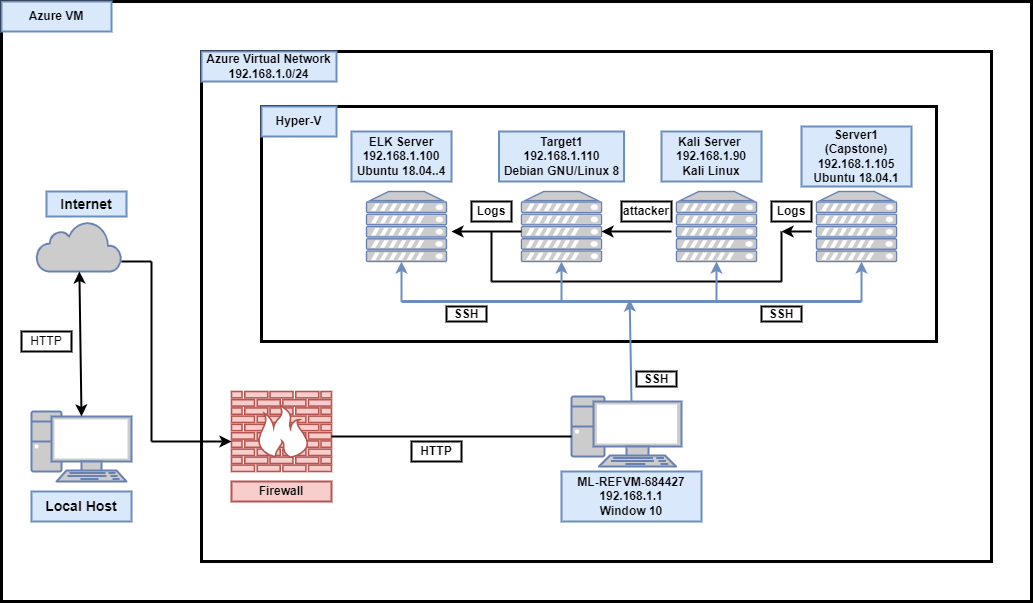

The diagram above was exported from draw.io. Its source (the exported page's mxGraphModel, read from the mxfile embedded in the PNG):
<mxGraphModel dx="1422" dy="705" grid="1" gridSize="10" guides="1" tooltips="1" connect="1" arrows="1" fold="1" page="1" pageScale="1" pageWidth="850" pageHeight="1100" math="0" shadow="0">
  <root>
    <mxCell id="0" />
    <mxCell id="1" parent="0" />
    <mxCell id="F3b_urv6jkBaMVmFVx8P-1" value="" style="rounded=0;whiteSpace=wrap;html=1;strokeWidth=3;" parent="1" vertex="1">
      <mxGeometry x="150" y="60" width="1030" height="600" as="geometry" />
    </mxCell>
    <mxCell id="F3b_urv6jkBaMVmFVx8P-2" value="" style="rounded=0;whiteSpace=wrap;html=1;strokeWidth=3;" parent="1" vertex="1">
      <mxGeometry x="350" y="110" width="790" height="510" as="geometry" />
    </mxCell>
    <mxCell id="F3b_urv6jkBaMVmFVx8P-3" value="" style="rounded=0;whiteSpace=wrap;html=1;strokeWidth=3;" parent="1" vertex="1">
      <mxGeometry x="410" y="165" width="675" height="235" as="geometry" />
    </mxCell>
    <mxCell id="F3b_urv6jkBaMVmFVx8P-4" value="" style="fontColor=#0066CC;verticalAlign=top;verticalLabelPosition=bottom;labelPosition=center;align=center;html=1;outlineConnect=0;fillColor=#CCCCCC;strokeColor=#6881B3;gradientColor=none;gradientDirection=north;strokeWidth=2;shape=mxgraph.networks.server;" parent="1" vertex="1">
      <mxGeometry x="965" y="250" width="80" height="70" as="geometry" />
    </mxCell>
    <mxCell id="F3b_urv6jkBaMVmFVx8P-5" value="" style="fontColor=#0066CC;verticalAlign=top;verticalLabelPosition=bottom;labelPosition=center;align=center;html=1;outlineConnect=0;fillColor=#CCCCCC;strokeColor=#6881B3;gradientColor=none;gradientDirection=north;strokeWidth=2;shape=mxgraph.networks.server;" parent="1" vertex="1">
      <mxGeometry x="825" y="250" width="80" height="70" as="geometry" />
    </mxCell>
    <mxCell id="F3b_urv6jkBaMVmFVx8P-6" value="" style="fontColor=#0066CC;verticalAlign=top;verticalLabelPosition=bottom;labelPosition=center;align=center;html=1;outlineConnect=0;fillColor=#CCCCCC;strokeColor=#6881B3;gradientColor=none;gradientDirection=north;strokeWidth=2;shape=mxgraph.networks.server;" parent="1" vertex="1">
      <mxGeometry x="670" y="250" width="80" height="70" as="geometry" />
    </mxCell>
    <mxCell id="F3b_urv6jkBaMVmFVx8P-8" value="" style="fontColor=#0066CC;verticalAlign=top;verticalLabelPosition=bottom;labelPosition=center;align=center;html=1;outlineConnect=0;fillColor=#CCCCCC;strokeColor=#6881B3;gradientColor=none;gradientDirection=north;strokeWidth=2;shape=mxgraph.networks.server;" parent="1" vertex="1">
      <mxGeometry x="515" y="250" width="80" height="70" as="geometry" />
    </mxCell>
    <mxCell id="F3b_urv6jkBaMVmFVx8P-9" value="&lt;b&gt;Server1&lt;br&gt;(Capstone)&lt;br&gt;192.168.1.105&lt;br&gt;Ubuntu 18.04.1&lt;br&gt;&lt;/b&gt;" style="rounded=0;whiteSpace=wrap;html=1;strokeWidth=2;fillColor=#dae8fc;strokeColor=#6c8ebf;" parent="1" vertex="1">
      <mxGeometry x="950" y="185" width="110" height="60" as="geometry" />
    </mxCell>
    <mxCell id="F3b_urv6jkBaMVmFVx8P-10" value="&lt;b&gt;Kali Server&amp;nbsp;&lt;br&gt;192.168.1.90&lt;br&gt;Kali Linux&lt;br&gt;&lt;/b&gt;" style="rounded=0;whiteSpace=wrap;html=1;strokeWidth=2;fillColor=#dae8fc;strokeColor=#6c8ebf;" parent="1" vertex="1">
      <mxGeometry x="810" y="190" width="100" height="50" as="geometry" />
    </mxCell>
    <mxCell id="F3b_urv6jkBaMVmFVx8P-11" value="&lt;b&gt;Target1&lt;/b&gt;&lt;br&gt;&lt;b&gt;192.168.1.110&lt;/b&gt;&lt;br&gt;&lt;b&gt;Debian GNU/Linux 8&lt;/b&gt;" style="rounded=0;whiteSpace=wrap;html=1;strokeWidth=2;fillColor=#dae8fc;strokeColor=#6c8ebf;" parent="1" vertex="1">
      <mxGeometry x="647.5" y="190" width="125" height="50" as="geometry" />
    </mxCell>
    <mxCell id="F3b_urv6jkBaMVmFVx8P-13" value="&lt;b&gt;ELK Server&lt;br&gt;192.168.1.100&lt;br&gt;Ubuntu 18.04..4&lt;br&gt;&lt;/b&gt;" style="rounded=0;whiteSpace=wrap;html=1;strokeWidth=2;fillColor=#dae8fc;strokeColor=#6c8ebf;" parent="1" vertex="1">
      <mxGeometry x="500" y="190" width="100" height="50" as="geometry" />
    </mxCell>
    <mxCell id="F3b_urv6jkBaMVmFVx8P-14" value="" style="html=1;outlineConnect=0;fillColor=#CCCCCC;strokeColor=#6881B3;gradientColor=none;gradientDirection=north;strokeWidth=2;shape=mxgraph.networks.cloud;fontColor=#ffffff;" parent="1" vertex="1">
      <mxGeometry x="185" y="280" width="85" height="50" as="geometry" />
    </mxCell>
    <mxCell id="F3b_urv6jkBaMVmFVx8P-15" value="" style="fontColor=#0066CC;verticalAlign=top;verticalLabelPosition=bottom;labelPosition=center;align=center;html=1;outlineConnect=0;fillColor=#CCCCCC;strokeColor=#6881B3;gradientColor=none;gradientDirection=north;strokeWidth=2;shape=mxgraph.networks.pc;" parent="1" vertex="1">
      <mxGeometry x="180" y="470" width="100" height="70" as="geometry" />
    </mxCell>
    <mxCell id="F3b_urv6jkBaMVmFVx8P-16" value="" style="verticalAlign=top;verticalLabelPosition=bottom;labelPosition=center;align=center;html=1;outlineConnect=0;fillColor=#f8cecc;strokeColor=#b85450;gradientDirection=north;strokeWidth=2;shape=mxgraph.networks.firewall;" parent="1" vertex="1">
      <mxGeometry x="380" y="450" width="100" height="80" as="geometry" />
    </mxCell>
    <mxCell id="F3b_urv6jkBaMVmFVx8P-17" value="&lt;b&gt;&lt;font style=&quot;font-size: 12px&quot;&gt;Firewall&lt;/font&gt;&lt;/b&gt;" style="rounded=0;whiteSpace=wrap;html=1;strokeWidth=2;fillColor=#f8cecc;strokeColor=#b85450;" parent="1" vertex="1">
      <mxGeometry x="380" y="540" width="100" height="20" as="geometry" />
    </mxCell>
    <mxCell id="F3b_urv6jkBaMVmFVx8P-18" value="" style="fontColor=#0066CC;verticalAlign=top;verticalLabelPosition=bottom;labelPosition=center;align=center;html=1;outlineConnect=0;fillColor=#CCCCCC;strokeColor=#6881B3;gradientColor=none;gradientDirection=north;strokeWidth=2;shape=mxgraph.networks.pc;" parent="1" vertex="1">
      <mxGeometry x="720" y="455" width="110" height="70" as="geometry" />
    </mxCell>
    <mxCell id="F3b_urv6jkBaMVmFVx8P-19" value="&lt;b&gt;ML-REFVM-684427&lt;br&gt;192.168.1.1&lt;br&gt;Window 10&lt;br&gt;&lt;/b&gt;" style="rounded=0;whiteSpace=wrap;html=1;strokeWidth=2;fillColor=#dae8fc;strokeColor=#6c8ebf;" parent="1" vertex="1">
      <mxGeometry x="710" y="530" width="140" height="50" as="geometry" />
    </mxCell>
    <mxCell id="F3b_urv6jkBaMVmFVx8P-20" value="&lt;b&gt;Azure VM&lt;/b&gt;" style="rounded=0;whiteSpace=wrap;html=1;strokeWidth=2;fillColor=#dae8fc;strokeColor=#6c8ebf;" parent="1" vertex="1">
      <mxGeometry x="150" y="60" width="110" height="30" as="geometry" />
    </mxCell>
    <mxCell id="F3b_urv6jkBaMVmFVx8P-21" value="&lt;b&gt;Azure Virtual Network&lt;br&gt;192.168.1.0/24&lt;/b&gt;" style="rounded=0;whiteSpace=wrap;html=1;strokeWidth=2;fillColor=#dae8fc;strokeColor=#6c8ebf;" parent="1" vertex="1">
      <mxGeometry x="350" y="110" width="135" height="30" as="geometry" />
    </mxCell>
    <mxCell id="F3b_urv6jkBaMVmFVx8P-22" value="&lt;b&gt;Hyper-V&lt;/b&gt;" style="rounded=0;whiteSpace=wrap;html=1;strokeWidth=2;fillColor=#dae8fc;strokeColor=#6c8ebf;" parent="1" vertex="1">
      <mxGeometry x="410" y="165" width="75" height="30" as="geometry" />
    </mxCell>
    <mxCell id="F3b_urv6jkBaMVmFVx8P-24" value="&lt;font style=&quot;font-size: 14px&quot;&gt;&lt;b&gt;Internet&lt;/b&gt;&lt;/font&gt;" style="rounded=0;whiteSpace=wrap;html=1;fontSize=14;strokeWidth=2;fillColor=#dae8fc;strokeColor=#6c8ebf;" parent="1" vertex="1">
      <mxGeometry x="195" y="250" width="80" height="25" as="geometry" />
    </mxCell>
    <mxCell id="F3b_urv6jkBaMVmFVx8P-25" value="&lt;b&gt;Local Host&lt;/b&gt;" style="rounded=0;whiteSpace=wrap;html=1;fontSize=14;strokeWidth=2;fillColor=#dae8fc;strokeColor=#6c8ebf;" parent="1" vertex="1">
      <mxGeometry x="180" y="550" width="100" height="30" as="geometry" />
    </mxCell>
    <mxCell id="NbX1cmK20P4tmeEGWob9-2" value="" style="line;strokeWidth=3;html=1;fillColor=#dae8fc;strokeColor=#6c8ebf;" parent="1" vertex="1">
      <mxGeometry x="550" y="350" width="460" height="20" as="geometry" />
    </mxCell>
    <mxCell id="8muVIGNBcnEgqaeMJ7mo-1" value="" style="endArrow=classic;startArrow=classic;html=1;rounded=0;exitX=0.5;exitY=0.07;exitDx=0;exitDy=0;exitPerimeter=0;strokeWidth=2;" parent="1" source="F3b_urv6jkBaMVmFVx8P-15" target="F3b_urv6jkBaMVmFVx8P-14" edge="1">
      <mxGeometry width="50" height="50" relative="1" as="geometry">
        <mxPoint x="190" y="480" as="sourcePoint" />
        <mxPoint x="200" y="380" as="targetPoint" />
        <Array as="points" />
      </mxGeometry>
    </mxCell>
    <mxCell id="8muVIGNBcnEgqaeMJ7mo-2" value="HTTP" style="rounded=0;whiteSpace=wrap;html=1;strokeWidth=2;" parent="1" vertex="1">
      <mxGeometry x="170" y="390" width="50" height="20" as="geometry" />
    </mxCell>
    <mxCell id="8muVIGNBcnEgqaeMJ7mo-3" value="" style="line;strokeWidth=2;html=1;" parent="1" vertex="1">
      <mxGeometry x="270" y="310" width="30" height="20" as="geometry" />
    </mxCell>
    <mxCell id="8muVIGNBcnEgqaeMJ7mo-4" value="" style="line;strokeWidth=2;direction=south;html=1;" parent="1" vertex="1">
      <mxGeometry x="290" y="320" width="20" height="180" as="geometry" />
    </mxCell>
    <mxCell id="8muVIGNBcnEgqaeMJ7mo-6" value="" style="endArrow=classic;html=1;rounded=0;strokeWidth=2;exitX=1;exitY=0.5;exitDx=0;exitDy=0;exitPerimeter=0;" parent="1" source="8muVIGNBcnEgqaeMJ7mo-4" edge="1">
      <mxGeometry width="50" height="50" relative="1" as="geometry">
        <mxPoint x="300" y="500" as="sourcePoint" />
        <mxPoint x="380" y="500" as="targetPoint" />
      </mxGeometry>
    </mxCell>
    <mxCell id="V5OGkTtXIpoEES5Ptpzt-1" value="" style="line;strokeWidth=2;html=1;" parent="1" vertex="1">
      <mxGeometry x="480" y="490" width="240" height="10" as="geometry" />
    </mxCell>
    <mxCell id="V5OGkTtXIpoEES5Ptpzt-3" value="&lt;b&gt;HTTP&lt;/b&gt;" style="rounded=0;whiteSpace=wrap;html=1;strokeWidth=2;" parent="1" vertex="1">
      <mxGeometry x="560" y="500" width="50" height="20" as="geometry" />
    </mxCell>
    <mxCell id="V5OGkTtXIpoEES5Ptpzt-4" value="attacker" style="rounded=0;whiteSpace=wrap;html=1;strokeWidth=2;fontStyle=1" parent="1" vertex="1">
      <mxGeometry x="770" y="260" width="50" height="20" as="geometry" />
    </mxCell>
    <mxCell id="V5OGkTtXIpoEES5Ptpzt-5" value="" style="endArrow=classic;html=1;rounded=0;entryX=1;entryY=0.571;entryDx=0;entryDy=0;entryPerimeter=0;strokeWidth=2;" parent="1" target="F3b_urv6jkBaMVmFVx8P-6" edge="1">
      <mxGeometry width="50" height="50" relative="1" as="geometry">
        <mxPoint x="820" y="290" as="sourcePoint" />
        <mxPoint x="790" y="280" as="targetPoint" />
      </mxGeometry>
    </mxCell>
    <mxCell id="V5OGkTtXIpoEES5Ptpzt-6" value="" style="endArrow=classic;html=1;rounded=0;strokeWidth=2;" parent="1" edge="1">
      <mxGeometry width="50" height="50" relative="1" as="geometry">
        <mxPoint x="670" y="290" as="sourcePoint" />
        <mxPoint x="600" y="290" as="targetPoint" />
      </mxGeometry>
    </mxCell>
    <mxCell id="V5OGkTtXIpoEES5Ptpzt-7" value="&lt;b&gt;Logs&lt;/b&gt;" style="rounded=0;whiteSpace=wrap;html=1;strokeWidth=2;" parent="1" vertex="1">
      <mxGeometry x="620" y="260" width="40" height="20" as="geometry" />
    </mxCell>
    <mxCell id="S5XrgaQI-2xTb7NbqKCp-2" value="" style="endArrow=classic;html=1;rounded=0;entryX=0.496;entryY=0.4;entryDx=0;entryDy=0;entryPerimeter=0;fontSize=11;strokeWidth=2;fillColor=#dae8fc;strokeColor=#6c8ebf;" parent="1" target="NbX1cmK20P4tmeEGWob9-2" edge="1">
      <mxGeometry width="50" height="50" relative="1" as="geometry">
        <mxPoint x="780" y="460" as="sourcePoint" />
        <mxPoint x="780" y="370" as="targetPoint" />
      </mxGeometry>
    </mxCell>
    <mxCell id="wwFA7iFHrdII74wd5jCj-1" value="" style="line;strokeWidth=2;html=1;" parent="1" vertex="1">
      <mxGeometry x="640" y="330" width="290" height="20" as="geometry" />
    </mxCell>
    <mxCell id="wwFA7iFHrdII74wd5jCj-4" value="" style="line;strokeWidth=2;direction=south;html=1;" parent="1" vertex="1">
      <mxGeometry x="630" y="290" width="20" height="50" as="geometry" />
    </mxCell>
    <mxCell id="wwFA7iFHrdII74wd5jCj-5" value="" style="line;strokeWidth=2;direction=south;html=1;" parent="1" vertex="1">
      <mxGeometry x="910" y="290" width="40" height="50" as="geometry" />
    </mxCell>
    <mxCell id="wwFA7iFHrdII74wd5jCj-6" value="" style="endArrow=classic;html=1;rounded=0;strokeWidth=2;" parent="1" edge="1">
      <mxGeometry width="50" height="50" relative="1" as="geometry">
        <mxPoint x="960" y="290" as="sourcePoint" />
        <mxPoint x="930" y="290" as="targetPoint" />
        <Array as="points">
          <mxPoint x="930" y="290" />
        </Array>
      </mxGeometry>
    </mxCell>
    <mxCell id="wwFA7iFHrdII74wd5jCj-8" value="&lt;b&gt;Logs&lt;/b&gt;" style="rounded=0;whiteSpace=wrap;html=1;strokeWidth=2;" parent="1" vertex="1">
      <mxGeometry x="920" y="260" width="40" height="20" as="geometry" />
    </mxCell>
    <mxCell id="wwFA7iFHrdII74wd5jCj-10" value="SSH" style="rounded=0;whiteSpace=wrap;html=1;strokeWidth=2;fontStyle=1" parent="1" vertex="1">
      <mxGeometry x="595" y="365" width="40" height="15" as="geometry" />
    </mxCell>
    <mxCell id="wwFA7iFHrdII74wd5jCj-12" value="" style="endArrow=classic;html=1;rounded=0;strokeWidth=2;fillColor=#dae8fc;strokeColor=#6c8ebf;" parent="1" edge="1">
      <mxGeometry width="50" height="50" relative="1" as="geometry">
        <mxPoint x="550" y="360" as="sourcePoint" />
        <mxPoint x="550" y="320" as="targetPoint" />
      </mxGeometry>
    </mxCell>
    <mxCell id="wwFA7iFHrdII74wd5jCj-14" value="" style="endArrow=classic;html=1;rounded=0;strokeWidth=2;exitX=1;exitY=0.5;exitDx=0;exitDy=0;exitPerimeter=0;fillColor=#dae8fc;strokeColor=#6c8ebf;" parent="1" source="NbX1cmK20P4tmeEGWob9-2" edge="1">
      <mxGeometry width="50" height="50" relative="1" as="geometry">
        <mxPoint x="970" y="380" as="sourcePoint" />
        <mxPoint x="1010" y="320" as="targetPoint" />
      </mxGeometry>
    </mxCell>
    <mxCell id="wwFA7iFHrdII74wd5jCj-15" value="" style="endArrow=classic;html=1;rounded=0;strokeWidth=2;fillColor=#dae8fc;strokeColor=#6c8ebf;" parent="1" target="F3b_urv6jkBaMVmFVx8P-6" edge="1">
      <mxGeometry width="50" height="50" relative="1" as="geometry">
        <mxPoint x="710" y="360" as="sourcePoint" />
        <mxPoint x="730" y="320" as="targetPoint" />
      </mxGeometry>
    </mxCell>
    <mxCell id="wwFA7iFHrdII74wd5jCj-16" value="" style="endArrow=classic;html=1;rounded=0;strokeWidth=2;entryX=0.5;entryY=1;entryDx=0;entryDy=0;entryPerimeter=0;fillColor=#dae8fc;strokeColor=#6c8ebf;" parent="1" target="F3b_urv6jkBaMVmFVx8P-5" edge="1">
      <mxGeometry width="50" height="50" relative="1" as="geometry">
        <mxPoint x="865" y="360" as="sourcePoint" />
        <mxPoint x="880" y="320" as="targetPoint" />
      </mxGeometry>
    </mxCell>
    <mxCell id="f8B_GvlM87v90cCUe4u0-2" value="SSH" style="rounded=0;whiteSpace=wrap;html=1;strokeWidth=2;fontStyle=1" vertex="1" parent="1">
      <mxGeometry x="785" y="430" width="40" height="15" as="geometry" />
    </mxCell>
    <mxCell id="f8B_GvlM87v90cCUe4u0-3" value="SSH" style="rounded=0;whiteSpace=wrap;html=1;strokeWidth=2;fontStyle=1" vertex="1" parent="1">
      <mxGeometry x="910" y="365" width="40" height="15" as="geometry" />
    </mxCell>
  </root>
</mxGraphModel>